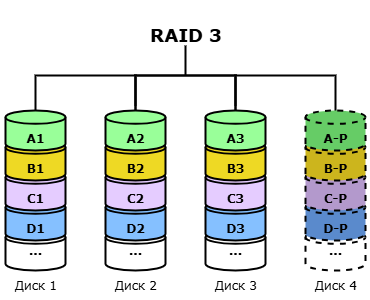

The diagram above was exported from draw.io. Its source (the exported page's mxGraphModel, read from the mxfile embedded in the PNG):
<mxGraphModel dx="826" dy="480" grid="1" gridSize="10" guides="1" tooltips="1" connect="1" arrows="1" fold="1" page="1" pageScale="1" pageWidth="1169" pageHeight="827" math="0" shadow="0">
  <root>
    <mxCell id="9YHWmQfqh95NOdS_QpZN-0" />
    <mxCell id="9YHWmQfqh95NOdS_QpZN-1" parent="9YHWmQfqh95NOdS_QpZN-0" />
    <mxCell id="9YHWmQfqh95NOdS_QpZN-2" value="" style="strokeWidth=2;html=1;shape=mxgraph.flowchart.annotation_1;align=left;pointerEvents=1;rotation=90;" vertex="1" parent="9YHWmQfqh95NOdS_QpZN-1">
      <mxGeometry x="515" y="95" width="40" height="100" as="geometry" />
    </mxCell>
    <mxCell id="9YHWmQfqh95NOdS_QpZN-3" value="&lt;h2&gt;&lt;font face=&quot;Verdana&quot;&gt;RAID 3&lt;/font&gt;&lt;/h2&gt;" style="text;html=1;align=center;verticalAlign=middle;resizable=0;points=[];autosize=1;strokeColor=none;fillColor=none;" vertex="1" parent="9YHWmQfqh95NOdS_QpZN-1">
      <mxGeometry x="485" y="50" width="100" height="70" as="geometry" />
    </mxCell>
    <mxCell id="9YHWmQfqh95NOdS_QpZN-4" value="" style="group;fillColor=#FFFFFF;fillStyle=auto;container=0;" vertex="1" connectable="0" parent="9YHWmQfqh95NOdS_QpZN-1">
      <mxGeometry x="350" y="160" width="70" height="190" as="geometry" />
    </mxCell>
    <mxCell id="9YHWmQfqh95NOdS_QpZN-5" value="" style="group;fillColor=#FFFFFF;fillStyle=auto;container=0;" vertex="1" connectable="0" parent="9YHWmQfqh95NOdS_QpZN-1">
      <mxGeometry x="450" y="160" width="70" height="190" as="geometry" />
    </mxCell>
    <mxCell id="9YHWmQfqh95NOdS_QpZN-6" value="" style="strokeWidth=2;html=1;shape=mxgraph.flowchart.annotation_1;align=left;pointerEvents=1;rotation=90;" vertex="1" parent="9YHWmQfqh95NOdS_QpZN-1">
      <mxGeometry x="415" y="95" width="40" height="100" as="geometry" />
    </mxCell>
    <mxCell id="9YHWmQfqh95NOdS_QpZN-7" value="" style="strokeWidth=2;html=1;shape=mxgraph.flowchart.annotation_2;align=left;labelPosition=right;pointerEvents=1;rotation=90;" vertex="1" parent="9YHWmQfqh95NOdS_QpZN-1">
      <mxGeometry x="505" y="75" width="60" height="100" as="geometry" />
    </mxCell>
    <mxCell id="9YHWmQfqh95NOdS_QpZN-8" value="" style="group;fillColor=#FFFFFF;fillStyle=auto;container=0;" vertex="1" connectable="0" parent="9YHWmQfqh95NOdS_QpZN-1">
      <mxGeometry x="550" y="160" width="70" height="190" as="geometry" />
    </mxCell>
    <mxCell id="9YHWmQfqh95NOdS_QpZN-9" value="" style="group;fillColor=#FFFFFF;fillStyle=auto;container=0;" vertex="1" connectable="0" parent="9YHWmQfqh95NOdS_QpZN-1">
      <mxGeometry x="650" y="160" width="70" height="190" as="geometry" />
    </mxCell>
    <mxCell id="9YHWmQfqh95NOdS_QpZN-10" value="" style="strokeWidth=2;html=1;shape=mxgraph.flowchart.annotation_1;align=left;pointerEvents=1;rotation=90;" vertex="1" parent="9YHWmQfqh95NOdS_QpZN-1">
      <mxGeometry x="615" y="95" width="40" height="100" as="geometry" />
    </mxCell>
    <mxCell id="9YHWmQfqh95NOdS_QpZN-11" value="&lt;font face=&quot;Verdana&quot;&gt;&lt;b&gt;...&lt;/b&gt;&lt;/font&gt;" style="strokeWidth=2;html=1;shape=mxgraph.flowchart.database;whiteSpace=wrap;" vertex="1" parent="9YHWmQfqh95NOdS_QpZN-1">
      <mxGeometry x="355" y="280" width="60" height="40" as="geometry" />
    </mxCell>
    <mxCell id="9YHWmQfqh95NOdS_QpZN-12" value="&lt;div&gt;&lt;font face=&quot;Verdana&quot;&gt;&lt;b&gt;&lt;br&gt;&lt;/b&gt;&lt;/font&gt;&lt;/div&gt;&lt;font face=&quot;Verdana&quot;&gt;&lt;b&gt;D1&lt;/b&gt;&lt;/font&gt;" style="strokeWidth=2;html=1;shape=mxgraph.flowchart.database;whiteSpace=wrap;fillColor=#85C0FF;" vertex="1" parent="9YHWmQfqh95NOdS_QpZN-1">
      <mxGeometry x="355" y="250" width="60" height="40" as="geometry" />
    </mxCell>
    <mxCell id="9YHWmQfqh95NOdS_QpZN-13" value="&lt;div&gt;&lt;font face=&quot;Verdana&quot;&gt;&lt;b&gt;&lt;br&gt;&lt;/b&gt;&lt;/font&gt;&lt;/div&gt;&lt;font face=&quot;Verdana&quot;&gt;&lt;b&gt;C1&lt;/b&gt;&lt;/font&gt;" style="strokeWidth=2;html=1;shape=mxgraph.flowchart.database;whiteSpace=wrap;fillColor=#E5CCFF;" vertex="1" parent="9YHWmQfqh95NOdS_QpZN-1">
      <mxGeometry x="355" y="220" width="60" height="40" as="geometry" />
    </mxCell>
    <mxCell id="9YHWmQfqh95NOdS_QpZN-14" value="&lt;div&gt;&lt;font face=&quot;Verdana&quot;&gt;&lt;b&gt;&lt;br&gt;&lt;/b&gt;&lt;/font&gt;&lt;/div&gt;&lt;font face=&quot;Verdana&quot;&gt;&lt;b&gt;B1&lt;/b&gt;&lt;/font&gt;" style="strokeWidth=2;html=1;shape=mxgraph.flowchart.database;whiteSpace=wrap;fillColor=#EED924;" vertex="1" parent="9YHWmQfqh95NOdS_QpZN-1">
      <mxGeometry x="355" y="190" width="60" height="40" as="geometry" />
    </mxCell>
    <mxCell id="9YHWmQfqh95NOdS_QpZN-15" value="&lt;div&gt;&lt;b style=&quot;&quot;&gt;&lt;font face=&quot;Verdana&quot;&gt;&lt;br&gt;&lt;/font&gt;&lt;/b&gt;&lt;/div&gt;&lt;b style=&quot;&quot;&gt;&lt;font face=&quot;Verdana&quot;&gt;A1&lt;/font&gt;&lt;/b&gt;" style="strokeWidth=2;html=1;shape=mxgraph.flowchart.database;whiteSpace=wrap;gradientColor=none;gradientDirection=radial;fillColor=#99FF99;" vertex="1" parent="9YHWmQfqh95NOdS_QpZN-1">
      <mxGeometry x="355" y="160" width="60" height="40" as="geometry" />
    </mxCell>
    <mxCell id="9YHWmQfqh95NOdS_QpZN-16" value="&lt;div&gt;&lt;span style=&quot;background-color: transparent; color: light-dark(rgb(0, 0, 0), rgb(255, 255, 255));&quot;&gt;&lt;font face=&quot;Verdana&quot;&gt;Диск 1&lt;/font&gt;&lt;/span&gt;&lt;/div&gt;" style="text;html=1;align=center;verticalAlign=middle;resizable=0;points=[];autosize=1;strokeColor=none;fillColor=none;" vertex="1" parent="9YHWmQfqh95NOdS_QpZN-1">
      <mxGeometry x="350" y="320" width="70" height="30" as="geometry" />
    </mxCell>
    <mxCell id="9YHWmQfqh95NOdS_QpZN-17" value="&lt;font face=&quot;Verdana&quot;&gt;&lt;b&gt;...&lt;/b&gt;&lt;/font&gt;" style="strokeWidth=2;html=1;shape=mxgraph.flowchart.database;whiteSpace=wrap;" vertex="1" parent="9YHWmQfqh95NOdS_QpZN-1">
      <mxGeometry x="455" y="280" width="60" height="40" as="geometry" />
    </mxCell>
    <mxCell id="9YHWmQfqh95NOdS_QpZN-18" value="&lt;div&gt;&lt;font face=&quot;Verdana&quot;&gt;&lt;b&gt;&lt;br&gt;&lt;/b&gt;&lt;/font&gt;&lt;/div&gt;&lt;font face=&quot;Verdana&quot;&gt;&lt;b&gt;D2&lt;/b&gt;&lt;/font&gt;" style="strokeWidth=2;html=1;shape=mxgraph.flowchart.database;whiteSpace=wrap;fillColor=#85C0FF;" vertex="1" parent="9YHWmQfqh95NOdS_QpZN-1">
      <mxGeometry x="455" y="250" width="60" height="40" as="geometry" />
    </mxCell>
    <mxCell id="9YHWmQfqh95NOdS_QpZN-19" value="&lt;div&gt;&lt;font face=&quot;Verdana&quot;&gt;&lt;b&gt;&lt;br&gt;&lt;/b&gt;&lt;/font&gt;&lt;/div&gt;&lt;font face=&quot;Verdana&quot;&gt;&lt;b&gt;C2&lt;/b&gt;&lt;/font&gt;" style="strokeWidth=2;html=1;shape=mxgraph.flowchart.database;whiteSpace=wrap;fillColor=#E5CCFF;" vertex="1" parent="9YHWmQfqh95NOdS_QpZN-1">
      <mxGeometry x="455" y="220" width="60" height="40" as="geometry" />
    </mxCell>
    <mxCell id="9YHWmQfqh95NOdS_QpZN-20" value="&lt;div&gt;&lt;font face=&quot;Verdana&quot;&gt;&lt;b&gt;&lt;br&gt;&lt;/b&gt;&lt;/font&gt;&lt;/div&gt;&lt;font face=&quot;Verdana&quot;&gt;&lt;b&gt;B2&lt;/b&gt;&lt;/font&gt;" style="strokeWidth=2;html=1;shape=mxgraph.flowchart.database;whiteSpace=wrap;fillColor=#EED924;" vertex="1" parent="9YHWmQfqh95NOdS_QpZN-1">
      <mxGeometry x="455" y="190" width="60" height="40" as="geometry" />
    </mxCell>
    <mxCell id="9YHWmQfqh95NOdS_QpZN-21" value="&lt;div&gt;&lt;b style=&quot;&quot;&gt;&lt;font face=&quot;Verdana&quot;&gt;&lt;br&gt;&lt;/font&gt;&lt;/b&gt;&lt;/div&gt;&lt;b style=&quot;&quot;&gt;&lt;font face=&quot;Verdana&quot;&gt;A2&lt;/font&gt;&lt;/b&gt;" style="strokeWidth=2;html=1;shape=mxgraph.flowchart.database;whiteSpace=wrap;gradientColor=none;gradientDirection=radial;fillColor=#99FF99;" vertex="1" parent="9YHWmQfqh95NOdS_QpZN-1">
      <mxGeometry x="455" y="160" width="60" height="40" as="geometry" />
    </mxCell>
    <mxCell id="9YHWmQfqh95NOdS_QpZN-22" value="&lt;div&gt;&lt;span style=&quot;background-color: transparent; color: light-dark(rgb(0, 0, 0), rgb(255, 255, 255));&quot;&gt;&lt;font face=&quot;Verdana&quot;&gt;Диск 2&lt;/font&gt;&lt;/span&gt;&lt;/div&gt;" style="text;html=1;align=center;verticalAlign=middle;resizable=0;points=[];autosize=1;strokeColor=none;fillColor=none;" vertex="1" parent="9YHWmQfqh95NOdS_QpZN-1">
      <mxGeometry x="450" y="320" width="70" height="30" as="geometry" />
    </mxCell>
    <mxCell id="9YHWmQfqh95NOdS_QpZN-23" value="&lt;font face=&quot;Verdana&quot;&gt;&lt;b&gt;...&lt;/b&gt;&lt;/font&gt;" style="strokeWidth=2;html=1;shape=mxgraph.flowchart.database;whiteSpace=wrap;" vertex="1" parent="9YHWmQfqh95NOdS_QpZN-1">
      <mxGeometry x="555" y="280" width="60" height="40" as="geometry" />
    </mxCell>
    <mxCell id="9YHWmQfqh95NOdS_QpZN-24" value="&lt;div&gt;&lt;br&gt;&lt;/div&gt;&lt;div&gt;&lt;font face=&quot;Verdana&quot;&gt;&lt;b&gt;D3&lt;/b&gt;&lt;/font&gt;&lt;/div&gt;" style="strokeWidth=2;html=1;shape=mxgraph.flowchart.database;whiteSpace=wrap;fillColor=#85C0FF;" vertex="1" parent="9YHWmQfqh95NOdS_QpZN-1">
      <mxGeometry x="555" y="250" width="60" height="40" as="geometry" />
    </mxCell>
    <mxCell id="9YHWmQfqh95NOdS_QpZN-25" value="&lt;br&gt;&lt;div&gt;&lt;font face=&quot;Verdana&quot;&gt;&lt;b&gt;C3&lt;/b&gt;&lt;/font&gt;&lt;/div&gt;" style="strokeWidth=2;html=1;shape=mxgraph.flowchart.database;whiteSpace=wrap;fillColor=#E5CCFF;" vertex="1" parent="9YHWmQfqh95NOdS_QpZN-1">
      <mxGeometry x="555" y="220" width="60" height="40" as="geometry" />
    </mxCell>
    <mxCell id="9YHWmQfqh95NOdS_QpZN-26" value="&lt;br&gt;&lt;div&gt;&lt;font face=&quot;Verdana&quot;&gt;&lt;b&gt;B3&lt;/b&gt;&lt;/font&gt;&lt;/div&gt;" style="strokeWidth=2;html=1;shape=mxgraph.flowchart.database;whiteSpace=wrap;fillColor=#EED924;" vertex="1" parent="9YHWmQfqh95NOdS_QpZN-1">
      <mxGeometry x="555" y="190" width="60" height="40" as="geometry" />
    </mxCell>
    <mxCell id="9YHWmQfqh95NOdS_QpZN-27" value="&lt;div&gt;&lt;b style=&quot;&quot;&gt;&lt;font face=&quot;Verdana&quot;&gt;&lt;br&gt;&lt;/font&gt;&lt;/b&gt;&lt;/div&gt;&lt;font face=&quot;Verdana&quot;&gt;&lt;b&gt;A3&lt;/b&gt;&lt;/font&gt;" style="strokeWidth=2;html=1;shape=mxgraph.flowchart.database;whiteSpace=wrap;gradientColor=none;gradientDirection=radial;fillColor=#99FF99;" vertex="1" parent="9YHWmQfqh95NOdS_QpZN-1">
      <mxGeometry x="555" y="160" width="60" height="40" as="geometry" />
    </mxCell>
    <mxCell id="9YHWmQfqh95NOdS_QpZN-28" value="&lt;div&gt;&lt;span style=&quot;background-color: transparent; color: light-dark(rgb(0, 0, 0), rgb(255, 255, 255));&quot;&gt;&lt;font face=&quot;Verdana&quot;&gt;Диск 3&lt;/font&gt;&lt;/span&gt;&lt;/div&gt;" style="text;html=1;align=center;verticalAlign=middle;resizable=0;points=[];autosize=1;strokeColor=none;fillColor=none;" vertex="1" parent="9YHWmQfqh95NOdS_QpZN-1">
      <mxGeometry x="550" y="320" width="70" height="30" as="geometry" />
    </mxCell>
    <mxCell id="9YHWmQfqh95NOdS_QpZN-29" value="&lt;font face=&quot;Verdana&quot;&gt;&lt;b&gt;...&lt;/b&gt;&lt;/font&gt;" style="strokeWidth=2;html=1;shape=mxgraph.flowchart.database;whiteSpace=wrap;dashed=1;" vertex="1" parent="9YHWmQfqh95NOdS_QpZN-1">
      <mxGeometry x="655" y="280" width="60" height="40" as="geometry" />
    </mxCell>
    <mxCell id="9YHWmQfqh95NOdS_QpZN-30" value="&lt;br&gt;&lt;div&gt;&lt;font face=&quot;Verdana&quot;&gt;&lt;b&gt;D-P&lt;/b&gt;&lt;/font&gt;&lt;/div&gt;" style="strokeWidth=2;html=1;shape=mxgraph.flowchart.database;whiteSpace=wrap;fillColor=#5A8ACC;dashed=1;" vertex="1" parent="9YHWmQfqh95NOdS_QpZN-1">
      <mxGeometry x="655" y="250" width="60" height="40" as="geometry" />
    </mxCell>
    <mxCell id="9YHWmQfqh95NOdS_QpZN-31" value="&lt;br&gt;&lt;div&gt;&lt;font face=&quot;Verdana&quot;&gt;&lt;b&gt;C-P&lt;/b&gt;&lt;/font&gt;&lt;/div&gt;" style="strokeWidth=2;html=1;shape=mxgraph.flowchart.database;whiteSpace=wrap;fillColor=#B399CC;dashed=1;" vertex="1" parent="9YHWmQfqh95NOdS_QpZN-1">
      <mxGeometry x="655" y="220" width="60" height="40" as="geometry" />
    </mxCell>
    <mxCell id="9YHWmQfqh95NOdS_QpZN-32" value="&lt;br&gt;&lt;div&gt;&lt;font face=&quot;Verdana&quot;&gt;&lt;b&gt;B-P&lt;/b&gt;&lt;/font&gt;&lt;/div&gt;" style="strokeWidth=2;html=1;shape=mxgraph.flowchart.database;whiteSpace=wrap;fillColor=#CCB51D;dashed=1;" vertex="1" parent="9YHWmQfqh95NOdS_QpZN-1">
      <mxGeometry x="655" y="190" width="60" height="40" as="geometry" />
    </mxCell>
    <mxCell id="9YHWmQfqh95NOdS_QpZN-33" value="&lt;br&gt;&lt;div&gt;&lt;font face=&quot;Verdana&quot;&gt;&lt;b&gt;A-P&lt;/b&gt;&lt;/font&gt;&lt;/div&gt;" style="strokeWidth=2;html=1;shape=mxgraph.flowchart.database;whiteSpace=wrap;gradientColor=none;gradientDirection=radial;fillColor=#66CC66;dashed=1;" vertex="1" parent="9YHWmQfqh95NOdS_QpZN-1">
      <mxGeometry x="655" y="160" width="60" height="40" as="geometry" />
    </mxCell>
    <mxCell id="9YHWmQfqh95NOdS_QpZN-34" value="&lt;div&gt;&lt;span style=&quot;background-color: transparent; color: light-dark(rgb(0, 0, 0), rgb(255, 255, 255));&quot;&gt;&lt;font face=&quot;Verdana&quot;&gt;Диск 4&lt;/font&gt;&lt;/span&gt;&lt;/div&gt;" style="text;html=1;align=center;verticalAlign=middle;resizable=0;points=[];autosize=1;strokeColor=none;fillColor=none;" vertex="1" parent="9YHWmQfqh95NOdS_QpZN-1">
      <mxGeometry x="650" y="320" width="70" height="30" as="geometry" />
    </mxCell>
  </root>
</mxGraphModel>